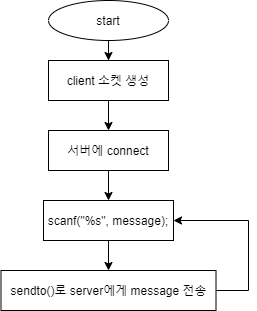

The diagram above was exported from draw.io. Its source (the exported page's mxGraphModel, read from the mxfile embedded in the PNG):
<mxGraphModel dx="409" dy="416" grid="1" gridSize="10" guides="1" tooltips="1" connect="1" arrows="1" fold="1" page="1" pageScale="1" pageWidth="827" pageHeight="1169" math="0" shadow="0">
  <root>
    <mxCell id="WIyWlLk6GJQsqaUBKTNV-0" />
    <mxCell id="WIyWlLk6GJQsqaUBKTNV-1" parent="WIyWlLk6GJQsqaUBKTNV-0" />
    <mxCell id="-gk5hreMlQxrx3BURWvK-2" style="edgeStyle=orthogonalEdgeStyle;rounded=0;orthogonalLoop=1;jettySize=auto;html=1;entryX=0.5;entryY=0;entryDx=0;entryDy=0;" edge="1" parent="WIyWlLk6GJQsqaUBKTNV-1" source="-gk5hreMlQxrx3BURWvK-0" target="-gk5hreMlQxrx3BURWvK-1">
      <mxGeometry relative="1" as="geometry" />
    </mxCell>
    <mxCell id="-gk5hreMlQxrx3BURWvK-0" value="start" style="ellipse;whiteSpace=wrap;html=1;" vertex="1" parent="WIyWlLk6GJQsqaUBKTNV-1">
      <mxGeometry x="120" y="120" width="120" height="40" as="geometry" />
    </mxCell>
    <mxCell id="-gk5hreMlQxrx3BURWvK-4" value="" style="edgeStyle=orthogonalEdgeStyle;rounded=0;orthogonalLoop=1;jettySize=auto;html=1;" edge="1" parent="WIyWlLk6GJQsqaUBKTNV-1" source="-gk5hreMlQxrx3BURWvK-1" target="-gk5hreMlQxrx3BURWvK-3">
      <mxGeometry relative="1" as="geometry" />
    </mxCell>
    <mxCell id="-gk5hreMlQxrx3BURWvK-1" value="client 소켓 생성" style="rounded=0;whiteSpace=wrap;html=1;" vertex="1" parent="WIyWlLk6GJQsqaUBKTNV-1">
      <mxGeometry x="120" y="180" width="120" height="40" as="geometry" />
    </mxCell>
    <mxCell id="-gk5hreMlQxrx3BURWvK-6" value="" style="edgeStyle=orthogonalEdgeStyle;rounded=0;orthogonalLoop=1;jettySize=auto;html=1;" edge="1" parent="WIyWlLk6GJQsqaUBKTNV-1" source="-gk5hreMlQxrx3BURWvK-3" target="-gk5hreMlQxrx3BURWvK-32">
      <mxGeometry relative="1" as="geometry">
        <mxPoint x="180" y="310" as="targetPoint" />
      </mxGeometry>
    </mxCell>
    <mxCell id="-gk5hreMlQxrx3BURWvK-3" value="서버에 connect" style="rounded=0;whiteSpace=wrap;html=1;" vertex="1" parent="WIyWlLk6GJQsqaUBKTNV-1">
      <mxGeometry x="120" y="250" width="120" height="40" as="geometry" />
    </mxCell>
    <mxCell id="-gk5hreMlQxrx3BURWvK-35" value="" style="edgeStyle=orthogonalEdgeStyle;rounded=0;orthogonalLoop=1;jettySize=auto;html=1;" edge="1" parent="WIyWlLk6GJQsqaUBKTNV-1" source="-gk5hreMlQxrx3BURWvK-32" target="-gk5hreMlQxrx3BURWvK-34">
      <mxGeometry relative="1" as="geometry" />
    </mxCell>
    <mxCell id="-gk5hreMlQxrx3BURWvK-32" value="scanf(&quot;%s&quot;, message);" style="rounded=0;whiteSpace=wrap;html=1;" vertex="1" parent="WIyWlLk6GJQsqaUBKTNV-1">
      <mxGeometry x="115" y="320" width="130" height="40" as="geometry" />
    </mxCell>
    <mxCell id="-gk5hreMlQxrx3BURWvK-36" style="edgeStyle=orthogonalEdgeStyle;rounded=0;orthogonalLoop=1;jettySize=auto;html=1;entryX=1;entryY=0.5;entryDx=0;entryDy=0;" edge="1" parent="WIyWlLk6GJQsqaUBKTNV-1" source="-gk5hreMlQxrx3BURWvK-34" target="-gk5hreMlQxrx3BURWvK-32">
      <mxGeometry relative="1" as="geometry">
        <mxPoint x="320" y="330" as="targetPoint" />
        <Array as="points">
          <mxPoint x="320" y="410" />
          <mxPoint x="320" y="340" />
        </Array>
      </mxGeometry>
    </mxCell>
    <mxCell id="-gk5hreMlQxrx3BURWvK-34" value="sendto()로 server에게 message 전송" style="rounded=0;whiteSpace=wrap;html=1;" vertex="1" parent="WIyWlLk6GJQsqaUBKTNV-1">
      <mxGeometry x="72.5" y="390" width="215" height="40" as="geometry" />
    </mxCell>
  </root>
</mxGraphModel>